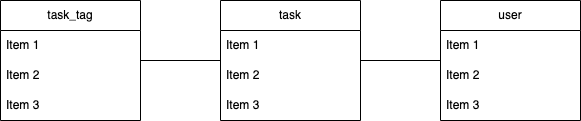

The diagram above was exported from draw.io. Its source (the exported page's mxGraphModel, read from the mxfile embedded in the PNG):
<mxGraphModel dx="469" dy="228" grid="1" gridSize="10" guides="1" tooltips="1" connect="1" arrows="1" fold="1" page="1" pageScale="1" pageWidth="827" pageHeight="1169" math="0" shadow="0">
  <root>
    <mxCell id="0" />
    <mxCell id="1" parent="0" />
    <mxCell id="10" value="" style="edgeStyle=none;html=1;strokeColor=default;fillColor=#f5f5f5;endArrow=none;endFill=0;" edge="1" parent="1" source="2" target="6">
      <mxGeometry relative="1" as="geometry" />
    </mxCell>
    <mxCell id="2" value="task_tag" style="swimlane;fontStyle=0;childLayout=stackLayout;horizontal=1;startSize=30;horizontalStack=0;resizeParent=1;resizeParentMax=0;resizeLast=0;collapsible=1;marginBottom=0;whiteSpace=wrap;html=1;" vertex="1" parent="1">
      <mxGeometry x="40" y="70" width="140" height="120" as="geometry" />
    </mxCell>
    <mxCell id="3" value="Item 1" style="text;strokeColor=none;fillColor=none;align=left;verticalAlign=middle;spacingLeft=4;spacingRight=4;overflow=hidden;points=[[0,0.5],[1,0.5]];portConstraint=eastwest;rotatable=0;whiteSpace=wrap;html=1;" vertex="1" parent="2">
      <mxGeometry y="30" width="140" height="30" as="geometry" />
    </mxCell>
    <mxCell id="4" value="Item 2" style="text;strokeColor=none;fillColor=none;align=left;verticalAlign=middle;spacingLeft=4;spacingRight=4;overflow=hidden;points=[[0,0.5],[1,0.5]];portConstraint=eastwest;rotatable=0;whiteSpace=wrap;html=1;" vertex="1" parent="2">
      <mxGeometry y="60" width="140" height="30" as="geometry" />
    </mxCell>
    <mxCell id="5" value="Item 3" style="text;strokeColor=none;fillColor=none;align=left;verticalAlign=middle;spacingLeft=4;spacingRight=4;overflow=hidden;points=[[0,0.5],[1,0.5]];portConstraint=eastwest;rotatable=0;whiteSpace=wrap;html=1;" vertex="1" parent="2">
      <mxGeometry y="90" width="140" height="30" as="geometry" />
    </mxCell>
    <mxCell id="15" value="" style="edgeStyle=none;html=1;endArrow=none;endFill=0;" edge="1" parent="1" source="6" target="11">
      <mxGeometry relative="1" as="geometry" />
    </mxCell>
    <mxCell id="6" value="task" style="swimlane;fontStyle=0;childLayout=stackLayout;horizontal=1;startSize=30;horizontalStack=0;resizeParent=1;resizeParentMax=0;resizeLast=0;collapsible=1;marginBottom=0;whiteSpace=wrap;html=1;" vertex="1" parent="1">
      <mxGeometry x="260" y="70" width="140" height="120" as="geometry" />
    </mxCell>
    <mxCell id="7" value="Item 1" style="text;strokeColor=none;fillColor=none;align=left;verticalAlign=middle;spacingLeft=4;spacingRight=4;overflow=hidden;points=[[0,0.5],[1,0.5]];portConstraint=eastwest;rotatable=0;whiteSpace=wrap;html=1;" vertex="1" parent="6">
      <mxGeometry y="30" width="140" height="30" as="geometry" />
    </mxCell>
    <mxCell id="8" value="Item 2" style="text;strokeColor=none;fillColor=none;align=left;verticalAlign=middle;spacingLeft=4;spacingRight=4;overflow=hidden;points=[[0,0.5],[1,0.5]];portConstraint=eastwest;rotatable=0;whiteSpace=wrap;html=1;" vertex="1" parent="6">
      <mxGeometry y="60" width="140" height="30" as="geometry" />
    </mxCell>
    <mxCell id="9" value="Item 3" style="text;strokeColor=none;fillColor=none;align=left;verticalAlign=middle;spacingLeft=4;spacingRight=4;overflow=hidden;points=[[0,0.5],[1,0.5]];portConstraint=eastwest;rotatable=0;whiteSpace=wrap;html=1;" vertex="1" parent="6">
      <mxGeometry y="90" width="140" height="30" as="geometry" />
    </mxCell>
    <mxCell id="11" value="user" style="swimlane;fontStyle=0;childLayout=stackLayout;horizontal=1;startSize=30;horizontalStack=0;resizeParent=1;resizeParentMax=0;resizeLast=0;collapsible=1;marginBottom=0;whiteSpace=wrap;html=1;" vertex="1" parent="1">
      <mxGeometry x="480" y="70" width="140" height="120" as="geometry" />
    </mxCell>
    <mxCell id="12" value="Item 1" style="text;strokeColor=none;fillColor=none;align=left;verticalAlign=middle;spacingLeft=4;spacingRight=4;overflow=hidden;points=[[0,0.5],[1,0.5]];portConstraint=eastwest;rotatable=0;whiteSpace=wrap;html=1;" vertex="1" parent="11">
      <mxGeometry y="30" width="140" height="30" as="geometry" />
    </mxCell>
    <mxCell id="13" value="Item 2" style="text;strokeColor=none;fillColor=none;align=left;verticalAlign=middle;spacingLeft=4;spacingRight=4;overflow=hidden;points=[[0,0.5],[1,0.5]];portConstraint=eastwest;rotatable=0;whiteSpace=wrap;html=1;" vertex="1" parent="11">
      <mxGeometry y="60" width="140" height="30" as="geometry" />
    </mxCell>
    <mxCell id="14" value="Item 3" style="text;strokeColor=none;fillColor=none;align=left;verticalAlign=middle;spacingLeft=4;spacingRight=4;overflow=hidden;points=[[0,0.5],[1,0.5]];portConstraint=eastwest;rotatable=0;whiteSpace=wrap;html=1;" vertex="1" parent="11">
      <mxGeometry y="90" width="140" height="30" as="geometry" />
    </mxCell>
  </root>
</mxGraphModel>